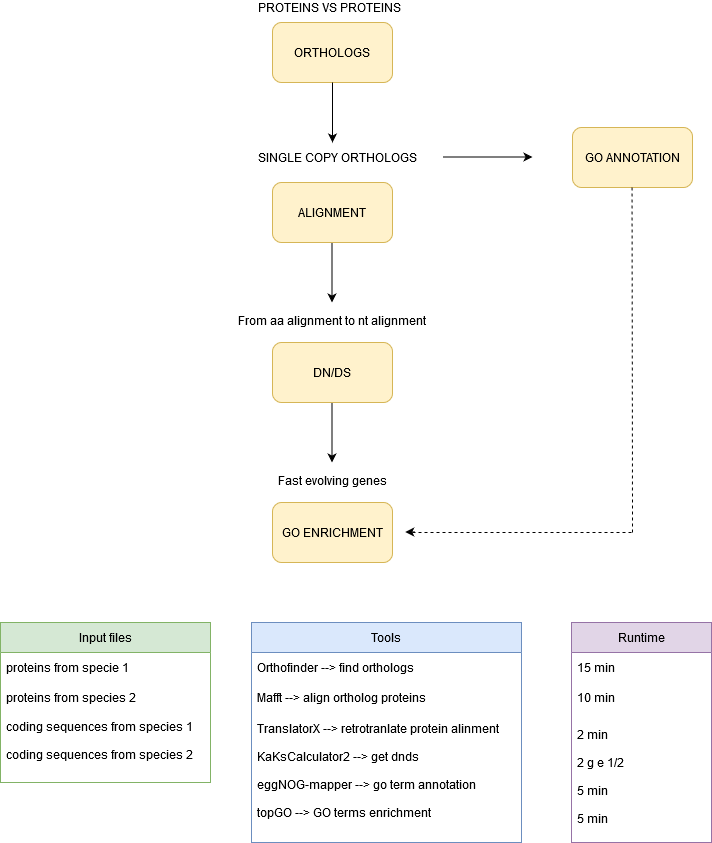

The diagram above was exported from draw.io. Its source (the exported page's mxGraphModel, read from the mxfile embedded in the PNG):
<mxGraphModel dx="1422" dy="791" grid="1" gridSize="10" guides="1" tooltips="1" connect="1" arrows="1" fold="1" page="1" pageScale="1" pageWidth="827" pageHeight="1169" math="0" shadow="0">
  <root>
    <mxCell id="WIyWlLk6GJQsqaUBKTNV-0" />
    <mxCell id="WIyWlLk6GJQsqaUBKTNV-1" parent="WIyWlLk6GJQsqaUBKTNV-0" />
    <mxCell id="N_NWsDJzQP0U_OAqoVXp-4" value="ORTHOLOGS" style="rounded=1;whiteSpace=wrap;html=1;fillColor=#fff2cc;strokeColor=#d6b656;" vertex="1" parent="WIyWlLk6GJQsqaUBKTNV-1">
      <mxGeometry x="330" y="60" width="120" height="60" as="geometry" />
    </mxCell>
    <mxCell id="N_NWsDJzQP0U_OAqoVXp-6" value="" style="endArrow=classic;html=1;rounded=0;" edge="1" parent="WIyWlLk6GJQsqaUBKTNV-1">
      <mxGeometry width="50" height="50" relative="1" as="geometry">
        <mxPoint x="390" y="120" as="sourcePoint" />
        <mxPoint x="390" y="180" as="targetPoint" />
        <Array as="points">
          <mxPoint x="390" y="120" />
        </Array>
      </mxGeometry>
    </mxCell>
    <mxCell id="N_NWsDJzQP0U_OAqoVXp-8" value="ALIGNMENT" style="rounded=1;whiteSpace=wrap;html=1;fillColor=#fff2cc;strokeColor=#d6b656;" vertex="1" parent="WIyWlLk6GJQsqaUBKTNV-1">
      <mxGeometry x="330" y="220" width="120" height="60" as="geometry" />
    </mxCell>
    <mxCell id="N_NWsDJzQP0U_OAqoVXp-10" value="DN/DS" style="rounded=1;whiteSpace=wrap;html=1;fillColor=#fff2cc;strokeColor=#d6b656;" vertex="1" parent="WIyWlLk6GJQsqaUBKTNV-1">
      <mxGeometry x="330" y="380" width="120" height="60" as="geometry" />
    </mxCell>
    <mxCell id="N_NWsDJzQP0U_OAqoVXp-11" value="PROTEINS VS PROTEINS &amp;nbsp; " style="text;html=1;strokeColor=none;fillColor=none;align=center;verticalAlign=middle;whiteSpace=wrap;rounded=0;" vertex="1" parent="WIyWlLk6GJQsqaUBKTNV-1">
      <mxGeometry x="308.25" y="40" width="164.5" height="10" as="geometry" />
    </mxCell>
    <mxCell id="N_NWsDJzQP0U_OAqoVXp-13" value="SINGLE COPY ORTHOLOGS" style="text;html=1;strokeColor=none;fillColor=none;align=center;verticalAlign=middle;whiteSpace=wrap;rounded=0;" vertex="1" parent="WIyWlLk6GJQsqaUBKTNV-1">
      <mxGeometry x="290" y="180" width="210" height="30" as="geometry" />
    </mxCell>
    <mxCell id="N_NWsDJzQP0U_OAqoVXp-18" value="From aa alignment to nt alignment&#10;&#10;" style="text;strokeColor=none;fillColor=none;align=left;verticalAlign=middle;spacingLeft=4;spacingRight=4;overflow=hidden;points=[[0,0.5],[1,0.5]];portConstraint=eastwest;rotatable=0;" vertex="1" parent="WIyWlLk6GJQsqaUBKTNV-1">
      <mxGeometry x="290" y="350" width="210" height="30" as="geometry" />
    </mxCell>
    <mxCell id="N_NWsDJzQP0U_OAqoVXp-23" value="" style="endArrow=classic;html=1;rounded=0;" edge="1" parent="WIyWlLk6GJQsqaUBKTNV-1">
      <mxGeometry width="50" height="50" relative="1" as="geometry">
        <mxPoint x="389.5" y="280" as="sourcePoint" />
        <mxPoint x="389.5" y="340" as="targetPoint" />
        <Array as="points">
          <mxPoint x="389.5" y="280" />
        </Array>
      </mxGeometry>
    </mxCell>
    <mxCell id="N_NWsDJzQP0U_OAqoVXp-24" value="" style="endArrow=classic;html=1;rounded=0;" edge="1" parent="WIyWlLk6GJQsqaUBKTNV-1">
      <mxGeometry width="50" height="50" relative="1" as="geometry">
        <mxPoint x="389.5" y="440" as="sourcePoint" />
        <mxPoint x="389.5" y="500" as="targetPoint" />
        <Array as="points">
          <mxPoint x="389.5" y="440" />
        </Array>
      </mxGeometry>
    </mxCell>
    <mxCell id="N_NWsDJzQP0U_OAqoVXp-25" value="GO ENRICHMENT" style="rounded=1;whiteSpace=wrap;html=1;fillColor=#fff2cc;strokeColor=#d6b656;" vertex="1" parent="WIyWlLk6GJQsqaUBKTNV-1">
      <mxGeometry x="330" y="540" width="120" height="60" as="geometry" />
    </mxCell>
    <mxCell id="N_NWsDJzQP0U_OAqoVXp-26" value="Fast evolving genes&#10;" style="text;strokeColor=none;fillColor=none;align=left;verticalAlign=middle;spacingLeft=4;spacingRight=4;overflow=hidden;points=[[0,0.5],[1,0.5]];portConstraint=eastwest;rotatable=0;" vertex="1" parent="WIyWlLk6GJQsqaUBKTNV-1">
      <mxGeometry x="330" y="510" width="121" height="30" as="geometry" />
    </mxCell>
    <mxCell id="N_NWsDJzQP0U_OAqoVXp-27" value="" style="endArrow=classic;html=1;rounded=0;" edge="1" parent="WIyWlLk6GJQsqaUBKTNV-1">
      <mxGeometry width="50" height="50" relative="1" as="geometry">
        <mxPoint x="500" y="194.5" as="sourcePoint" />
        <mxPoint x="590" y="194.5" as="targetPoint" />
      </mxGeometry>
    </mxCell>
    <mxCell id="N_NWsDJzQP0U_OAqoVXp-28" value="GO ANNOTATION" style="rounded=1;whiteSpace=wrap;html=1;fillColor=#fff2cc;strokeColor=#d6b656;" vertex="1" parent="WIyWlLk6GJQsqaUBKTNV-1">
      <mxGeometry x="630" y="165" width="120" height="60" as="geometry" />
    </mxCell>
    <mxCell id="N_NWsDJzQP0U_OAqoVXp-29" value="Input files" style="swimlane;fontStyle=0;childLayout=stackLayout;horizontal=1;startSize=30;horizontalStack=0;resizeParent=1;resizeParentMax=0;resizeLast=0;collapsible=1;marginBottom=0;fillColor=#d5e8d4;strokeColor=#82b366;" vertex="1" parent="WIyWlLk6GJQsqaUBKTNV-1">
      <mxGeometry x="58" y="660" width="210" height="160" as="geometry" />
    </mxCell>
    <mxCell id="N_NWsDJzQP0U_OAqoVXp-30" value="proteins from specie 1" style="text;align=left;verticalAlign=middle;spacingLeft=4;spacingRight=4;overflow=hidden;points=[[0,0.5],[1,0.5]];portConstraint=eastwest;rotatable=0;" vertex="1" parent="N_NWsDJzQP0U_OAqoVXp-29">
      <mxGeometry y="30" width="210" height="30" as="geometry" />
    </mxCell>
    <mxCell id="N_NWsDJzQP0U_OAqoVXp-31" value="proteins from species 2" style="text;align=left;verticalAlign=middle;spacingLeft=4;spacingRight=4;overflow=hidden;points=[[0,0.5],[1,0.5]];portConstraint=eastwest;rotatable=0;" vertex="1" parent="N_NWsDJzQP0U_OAqoVXp-29">
      <mxGeometry y="60" width="210" height="30" as="geometry" />
    </mxCell>
    <mxCell id="N_NWsDJzQP0U_OAqoVXp-32" value="coding sequences from species 1&#10;&#10;coding sequences from species 2&#10;" style="text;align=left;verticalAlign=middle;spacingLeft=4;spacingRight=4;overflow=hidden;points=[[0,0.5],[1,0.5]];portConstraint=eastwest;rotatable=0;" vertex="1" parent="N_NWsDJzQP0U_OAqoVXp-29">
      <mxGeometry y="90" width="210" height="70" as="geometry" />
    </mxCell>
    <mxCell id="N_NWsDJzQP0U_OAqoVXp-33" value="Tools" style="swimlane;fontStyle=0;childLayout=stackLayout;horizontal=1;startSize=30;horizontalStack=0;resizeParent=1;resizeParentMax=0;resizeLast=0;collapsible=1;marginBottom=0;fillColor=#dae8fc;strokeColor=#6c8ebf;" vertex="1" parent="WIyWlLk6GJQsqaUBKTNV-1">
      <mxGeometry x="309" y="660" width="270" height="220" as="geometry">
        <mxRectangle x="479" y="660" width="60" height="30" as="alternateBounds" />
      </mxGeometry>
    </mxCell>
    <mxCell id="N_NWsDJzQP0U_OAqoVXp-34" value="Orthofinder --&gt; find orthologs" style="text;strokeColor=none;fillColor=none;align=left;verticalAlign=middle;spacingLeft=4;spacingRight=4;overflow=hidden;points=[[0,0.5],[1,0.5]];portConstraint=eastwest;rotatable=0;" vertex="1" parent="N_NWsDJzQP0U_OAqoVXp-33">
      <mxGeometry y="30" width="270" height="30" as="geometry" />
    </mxCell>
    <mxCell id="N_NWsDJzQP0U_OAqoVXp-35" value="Mafft --&gt; align ortholog proteins" style="text;strokeColor=none;fillColor=none;align=left;verticalAlign=middle;spacingLeft=4;spacingRight=4;overflow=hidden;points=[[0,0.5],[1,0.5]];portConstraint=eastwest;rotatable=0;" vertex="1" parent="N_NWsDJzQP0U_OAqoVXp-33">
      <mxGeometry y="60" width="270" height="30" as="geometry" />
    </mxCell>
    <mxCell id="N_NWsDJzQP0U_OAqoVXp-36" value="TranslatorX --&gt; retrotranlate protein alinment&#10;&#10;KaKsCalculator2 --&gt; get dnds&#10;&#10;eggNOG-mapper --&gt; go term annotation&#10;&#10;topGO --&gt; GO terms enrichment&#10;" style="text;strokeColor=none;fillColor=none;align=left;verticalAlign=middle;spacingLeft=4;spacingRight=4;overflow=hidden;points=[[0,0.5],[1,0.5]];portConstraint=eastwest;rotatable=0;" vertex="1" parent="N_NWsDJzQP0U_OAqoVXp-33">
      <mxGeometry y="90" width="270" height="130" as="geometry" />
    </mxCell>
    <mxCell id="N_NWsDJzQP0U_OAqoVXp-37" value="Runtime" style="swimlane;fontStyle=0;childLayout=stackLayout;horizontal=1;startSize=30;horizontalStack=0;resizeParent=1;resizeParentMax=0;resizeLast=0;collapsible=1;marginBottom=0;fillColor=#e1d5e7;strokeColor=#9673a6;" vertex="1" parent="WIyWlLk6GJQsqaUBKTNV-1">
      <mxGeometry x="629" y="660" width="140" height="220" as="geometry" />
    </mxCell>
    <mxCell id="N_NWsDJzQP0U_OAqoVXp-38" value="15 min" style="text;strokeColor=none;fillColor=none;align=left;verticalAlign=middle;spacingLeft=4;spacingRight=4;overflow=hidden;points=[[0,0.5],[1,0.5]];portConstraint=eastwest;rotatable=0;" vertex="1" parent="N_NWsDJzQP0U_OAqoVXp-37">
      <mxGeometry y="30" width="140" height="30" as="geometry" />
    </mxCell>
    <mxCell id="N_NWsDJzQP0U_OAqoVXp-39" value="10 min" style="text;strokeColor=none;fillColor=none;align=left;verticalAlign=middle;spacingLeft=4;spacingRight=4;overflow=hidden;points=[[0,0.5],[1,0.5]];portConstraint=eastwest;rotatable=0;" vertex="1" parent="N_NWsDJzQP0U_OAqoVXp-37">
      <mxGeometry y="60" width="140" height="30" as="geometry" />
    </mxCell>
    <mxCell id="N_NWsDJzQP0U_OAqoVXp-40" value="&#10;2 min&#10;&#10;2 g e 1/2&#10;&#10;5 min&#10;&#10;5 min&#10;&#10;" style="text;strokeColor=none;fillColor=none;align=left;verticalAlign=middle;spacingLeft=4;spacingRight=4;overflow=hidden;points=[[0,0.5],[1,0.5]];portConstraint=eastwest;rotatable=0;" vertex="1" parent="N_NWsDJzQP0U_OAqoVXp-37">
      <mxGeometry y="90" width="140" height="130" as="geometry" />
    </mxCell>
    <mxCell id="N_NWsDJzQP0U_OAqoVXp-42" value="" style="endArrow=none;dashed=1;html=1;rounded=0;" edge="1" parent="WIyWlLk6GJQsqaUBKTNV-1">
      <mxGeometry width="50" height="50" relative="1" as="geometry">
        <mxPoint x="690" y="570" as="sourcePoint" />
        <mxPoint x="689.5" y="225" as="targetPoint" />
      </mxGeometry>
    </mxCell>
    <mxCell id="N_NWsDJzQP0U_OAqoVXp-43" value="" style="endArrow=none;dashed=1;html=1;rounded=0;" edge="1" parent="WIyWlLk6GJQsqaUBKTNV-1">
      <mxGeometry width="50" height="50" relative="1" as="geometry">
        <mxPoint x="470" y="570" as="sourcePoint" />
        <mxPoint x="690" y="570" as="targetPoint" />
      </mxGeometry>
    </mxCell>
    <mxCell id="N_NWsDJzQP0U_OAqoVXp-44" value="" style="endArrow=classic;html=1;rounded=0;" edge="1" parent="WIyWlLk6GJQsqaUBKTNV-1">
      <mxGeometry width="50" height="50" relative="1" as="geometry">
        <mxPoint x="472.75" y="569.5" as="sourcePoint" />
        <mxPoint x="462.75" y="569.5" as="targetPoint" />
      </mxGeometry>
    </mxCell>
  </root>
</mxGraphModel>